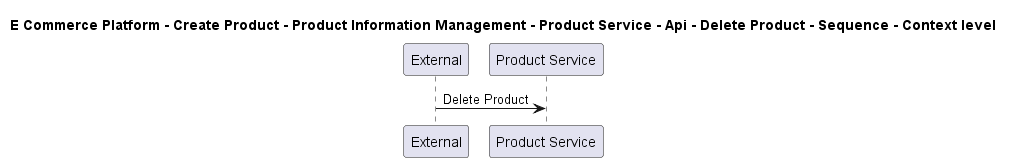

The diagram above was rendered by PlantUML. Its source (embedded in the PNG):
@startuml

title E Commerce Platform - Create Product - Product Information Management - Product Service - Api - Delete Product - Sequence - Context level

participant "External" as C4InterFlow.SoftwareSystems.ExternalSystem
participant "Product Service" as ECommercePlatform.CreateProduct.ProductInformationManagement.SoftwareSystems.ProductService

C4InterFlow.SoftwareSystems.ExternalSystem -> ECommercePlatform.CreateProduct.ProductInformationManagement.SoftwareSystems.ProductService : Delete Product


@enduml